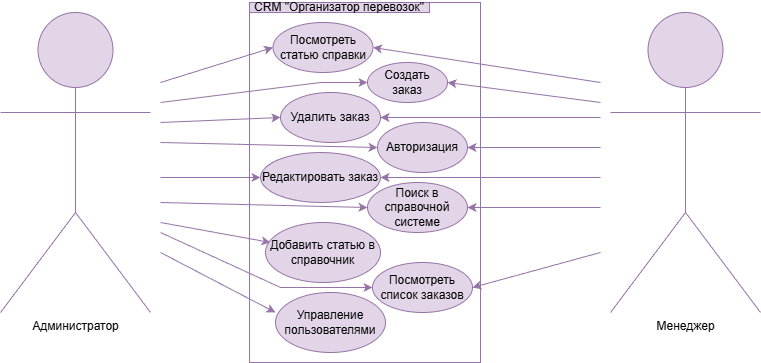

The diagram above was exported from draw.io. Its source (the exported page's mxGraphModel, read from the mxfile embedded in the PNG):
<mxGraphModel dx="1478" dy="480" grid="1" gridSize="10" guides="1" tooltips="1" connect="1" arrows="1" fold="1" page="1" pageScale="1" pageWidth="827" pageHeight="1169" math="0" shadow="0">
  <root>
    <mxCell id="0" />
    <mxCell id="1" parent="0" />
    <mxCell id="gnDoTvTe3ynewqU6mXi1-2" parent="1" style="whiteSpace=wrap;html=1;fillColor=none;strokeColor=#9673a6;" value="" vertex="1">
      <mxGeometry height="360" width="231" x="-551" y="150" as="geometry" />
    </mxCell>
    <mxCell id="6U0VJDL3XL0KReiBmRtT-68" edge="1" parent="1" style="edgeStyle=none;rounded=0;orthogonalLoop=1;jettySize=auto;html=1;entryX=1;entryY=0.5;entryDx=0;entryDy=0;fillColor=#e1d5e7;strokeColor=#9673a6;" target="6U0VJDL3XL0KReiBmRtT-92">
      <mxGeometry relative="1" as="geometry">
        <mxPoint x="-200" y="230" as="sourcePoint" />
      </mxGeometry>
    </mxCell>
    <mxCell id="6U0VJDL3XL0KReiBmRtT-69" edge="1" parent="1" style="edgeStyle=none;rounded=0;orthogonalLoop=1;jettySize=auto;html=1;entryX=1;entryY=0.5;entryDx=0;entryDy=0;fillColor=#e1d5e7;strokeColor=#9673a6;" target="6U0VJDL3XL0KReiBmRtT-88">
      <mxGeometry relative="1" as="geometry">
        <mxPoint x="-200" y="250" as="sourcePoint" />
      </mxGeometry>
    </mxCell>
    <mxCell id="6U0VJDL3XL0KReiBmRtT-70" edge="1" parent="1" style="edgeStyle=none;rounded=0;orthogonalLoop=1;jettySize=auto;html=1;entryX=1;entryY=0.5;entryDx=0;entryDy=0;fillColor=#e1d5e7;strokeColor=#9673a6;" target="6U0VJDL3XL0KReiBmRtT-86">
      <mxGeometry relative="1" as="geometry">
        <mxPoint x="-200" y="295" as="sourcePoint" />
      </mxGeometry>
    </mxCell>
    <mxCell id="6U0VJDL3XL0KReiBmRtT-71" edge="1" parent="1" style="edgeStyle=none;rounded=0;orthogonalLoop=1;jettySize=auto;html=1;fillColor=#e1d5e7;strokeColor=#9673a6;entryX=1;entryY=0.5;entryDx=0;entryDy=0;" target="6U0VJDL3XL0KReiBmRtT-91">
      <mxGeometry relative="1" as="geometry">
        <mxPoint x="-200" y="355" as="sourcePoint" />
        <mxPoint x="-280" y="350" as="targetPoint" />
      </mxGeometry>
    </mxCell>
    <mxCell id="6U0VJDL3XL0KReiBmRtT-73" edge="1" parent="1" style="edgeStyle=none;rounded=0;orthogonalLoop=1;jettySize=auto;html=1;entryX=1;entryY=0.5;entryDx=0;entryDy=0;fillColor=#e1d5e7;strokeColor=#9673a6;" target="6U0VJDL3XL0KReiBmRtT-90">
      <mxGeometry relative="1" as="geometry">
        <Array as="points" />
        <mxPoint x="-200" y="400" as="sourcePoint" />
      </mxGeometry>
    </mxCell>
    <mxCell id="6U0VJDL3XL0KReiBmRtT-75" parent="1" style="shape=umlActor;verticalLabelPosition=bottom;verticalAlign=top;html=1;fillColor=#e1d5e7;strokeColor=#9673a6;fontColor=#000000;" value="Менеджер" vertex="1">
      <mxGeometry height="300" width="150" x="-190" y="160" as="geometry" />
    </mxCell>
    <mxCell id="6U0VJDL3XL0KReiBmRtT-76" parent="1" style="shape=umlActor;verticalLabelPosition=bottom;verticalAlign=top;html=1;fillColor=#e1d5e7;strokeColor=#9673a6;fontColor=#000000;" value="Администратор" vertex="1">
      <mxGeometry height="300" width="150" x="-800" y="160" as="geometry" />
    </mxCell>
    <mxCell id="6U0VJDL3XL0KReiBmRtT-77" edge="1" parent="1" style="rounded=0;orthogonalLoop=1;jettySize=auto;html=1;entryX=0;entryY=0.5;entryDx=0;entryDy=0;fillColor=#e1d5e7;strokeColor=#9673a6;" target="6U0VJDL3XL0KReiBmRtT-92">
      <mxGeometry relative="1" as="geometry">
        <mxPoint x="-640" y="230" as="sourcePoint" />
      </mxGeometry>
    </mxCell>
    <mxCell id="6U0VJDL3XL0KReiBmRtT-78" edge="1" parent="1" style="rounded=0;orthogonalLoop=1;jettySize=auto;html=1;entryX=0;entryY=0.5;entryDx=0;entryDy=0;fillColor=#e1d5e7;strokeColor=#9673a6;" target="6U0VJDL3XL0KReiBmRtT-88">
      <mxGeometry relative="1" as="geometry">
        <Array as="points">
          <mxPoint x="-480" y="230" />
        </Array>
        <mxPoint x="-640" y="250" as="sourcePoint" />
      </mxGeometry>
    </mxCell>
    <mxCell id="6U0VJDL3XL0KReiBmRtT-79" edge="1" parent="1" style="rounded=0;orthogonalLoop=1;jettySize=auto;html=1;entryX=0;entryY=0.5;entryDx=0;entryDy=0;fillColor=#e1d5e7;strokeColor=#9673a6;" target="6U0VJDL3XL0KReiBmRtT-94">
      <mxGeometry relative="1" as="geometry">
        <mxPoint x="-640" y="270" as="sourcePoint" />
      </mxGeometry>
    </mxCell>
    <mxCell id="6U0VJDL3XL0KReiBmRtT-80" edge="1" parent="1" style="rounded=0;orthogonalLoop=1;jettySize=auto;html=1;entryX=0;entryY=0.5;entryDx=0;entryDy=0;fillColor=#e1d5e7;strokeColor=#9673a6;" target="6U0VJDL3XL0KReiBmRtT-86">
      <mxGeometry relative="1" as="geometry">
        <mxPoint x="-640" y="290" as="sourcePoint" />
      </mxGeometry>
    </mxCell>
    <mxCell id="6U0VJDL3XL0KReiBmRtT-81" edge="1" parent="1" style="rounded=0;orthogonalLoop=1;jettySize=auto;html=1;entryX=0;entryY=0.5;entryDx=0;entryDy=0;fillColor=#e1d5e7;strokeColor=#9673a6;" target="6U0VJDL3XL0KReiBmRtT-93">
      <mxGeometry relative="1" as="geometry">
        <mxPoint x="-640" y="325" as="sourcePoint" />
      </mxGeometry>
    </mxCell>
    <mxCell id="6U0VJDL3XL0KReiBmRtT-82" edge="1" parent="1" style="rounded=0;orthogonalLoop=1;jettySize=auto;html=1;entryX=0;entryY=0.5;entryDx=0;entryDy=0;fillColor=#e1d5e7;strokeColor=#9673a6;" target="6U0VJDL3XL0KReiBmRtT-91">
      <mxGeometry relative="1" as="geometry">
        <mxPoint x="-640" y="350" as="sourcePoint" />
      </mxGeometry>
    </mxCell>
    <mxCell id="6U0VJDL3XL0KReiBmRtT-83" edge="1" parent="1" style="rounded=0;orthogonalLoop=1;jettySize=auto;html=1;fillColor=#e1d5e7;strokeColor=#9673a6;entryX=0.043;entryY=0.333;entryDx=0;entryDy=0;entryPerimeter=0;" target="6U0VJDL3XL0KReiBmRtT-89">
      <mxGeometry relative="1" as="geometry">
        <Array as="points" />
        <mxPoint x="-640" y="370" as="sourcePoint" />
        <mxPoint x="-540" y="390" as="targetPoint" />
      </mxGeometry>
    </mxCell>
    <mxCell id="6U0VJDL3XL0KReiBmRtT-84" edge="1" parent="1" style="rounded=0;orthogonalLoop=1;jettySize=auto;html=1;entryX=0;entryY=0.5;entryDx=0;entryDy=0;fillColor=#e1d5e7;strokeColor=#9673a6;" target="6U0VJDL3XL0KReiBmRtT-90">
      <mxGeometry relative="1" as="geometry">
        <Array as="points">
          <mxPoint x="-520" y="435" />
        </Array>
        <mxPoint x="-640" y="380" as="sourcePoint" />
      </mxGeometry>
    </mxCell>
    <mxCell id="6U0VJDL3XL0KReiBmRtT-86" parent="1" style="ellipse;whiteSpace=wrap;html=1;fillColor=#e1d5e7;strokeColor=#9673a6;" value="Авторизация" vertex="1">
      <mxGeometry height="50" width="90" x="-423" y="270" as="geometry" />
    </mxCell>
    <mxCell id="6U0VJDL3XL0KReiBmRtT-97" edge="1" parent="1" source="6U0VJDL3XL0KReiBmRtT-87" style="edgeStyle=none;rounded=0;orthogonalLoop=1;jettySize=auto;html=1;exitX=0;exitY=0.333;exitDx=0;exitDy=0;startArrow=classic;startFill=1;endArrow=none;endFill=0;fillColor=#e1d5e7;strokeColor=#9673a6;exitPerimeter=0;">
      <mxGeometry relative="1" as="geometry">
        <mxPoint x="-640" y="400" as="targetPoint" />
      </mxGeometry>
    </mxCell>
    <mxCell id="6U0VJDL3XL0KReiBmRtT-87" parent="1" style="ellipse;whiteSpace=wrap;html=1;fillColor=#e1d5e7;strokeColor=#9673a6;" value="Управление пользователями" vertex="1">
      <mxGeometry height="60" width="110" x="-525" y="440" as="geometry" />
    </mxCell>
    <mxCell id="6U0VJDL3XL0KReiBmRtT-88" parent="1" style="ellipse;whiteSpace=wrap;html=1;fillColor=#e1d5e7;strokeColor=#9673a6;" value="Создать заказ" vertex="1">
      <mxGeometry height="40" width="80" x="-433" y="210" as="geometry" />
    </mxCell>
    <mxCell id="6U0VJDL3XL0KReiBmRtT-89" parent="1" style="ellipse;whiteSpace=wrap;html=1;fillColor=#e1d5e7;strokeColor=#9673a6;" value="Добавить статью в справочник" vertex="1">
      <mxGeometry height="60" width="115" x="-535" y="370" as="geometry" />
    </mxCell>
    <mxCell id="6U0VJDL3XL0KReiBmRtT-90" parent="1" style="ellipse;whiteSpace=wrap;html=1;fillColor=#e1d5e7;strokeColor=#9673a6;" value="Посмотреть список заказов" vertex="1">
      <mxGeometry height="50" width="100" x="-428" y="410" as="geometry" />
    </mxCell>
    <mxCell id="6U0VJDL3XL0KReiBmRtT-91" parent="1" style="ellipse;whiteSpace=wrap;html=1;fillColor=#e1d5e7;strokeColor=#9673a6;" value="Поиск в справочной системе" vertex="1">
      <mxGeometry height="50" width="100" x="-433" y="330" as="geometry" />
    </mxCell>
    <mxCell id="6U0VJDL3XL0KReiBmRtT-92" parent="1" style="ellipse;whiteSpace=wrap;html=1;fillColor=#e1d5e7;strokeColor=#9673a6;" value="Посмотреть статью справки" vertex="1">
      <mxGeometry height="50" width="100" x="-527.5" y="170" as="geometry" />
    </mxCell>
    <mxCell id="6U0VJDL3XL0KReiBmRtT-96" edge="1" parent="1" source="6U0VJDL3XL0KReiBmRtT-93" style="edgeStyle=none;rounded=0;orthogonalLoop=1;jettySize=auto;html=1;exitX=1;exitY=0.5;exitDx=0;exitDy=0;startArrow=classic;startFill=1;endArrow=none;endFill=0;fillColor=#e1d5e7;strokeColor=#9673a6;">
      <mxGeometry relative="1" as="geometry">
        <mxPoint x="-200" y="325" as="targetPoint" />
      </mxGeometry>
    </mxCell>
    <mxCell id="6U0VJDL3XL0KReiBmRtT-93" parent="1" style="ellipse;whiteSpace=wrap;html=1;fillColor=#e1d5e7;strokeColor=#9673a6;" value="Редактировать заказ" vertex="1">
      <mxGeometry height="50" width="120" x="-540" y="300" as="geometry" />
    </mxCell>
    <mxCell id="6U0VJDL3XL0KReiBmRtT-95" edge="1" parent="1" source="6U0VJDL3XL0KReiBmRtT-94" style="edgeStyle=none;rounded=0;orthogonalLoop=1;jettySize=auto;html=1;exitX=1;exitY=0.5;exitDx=0;exitDy=0;startArrow=classic;startFill=1;endArrow=none;endFill=0;fillColor=#e1d5e7;strokeColor=#9673a6;">
      <mxGeometry relative="1" as="geometry">
        <mxPoint x="-200" y="265" as="targetPoint" />
      </mxGeometry>
    </mxCell>
    <mxCell id="6U0VJDL3XL0KReiBmRtT-94" parent="1" style="ellipse;whiteSpace=wrap;html=1;fillColor=#e1d5e7;strokeColor=#9673a6;" value="Удалить заказ" vertex="1">
      <mxGeometry height="50" width="100" x="-520" y="240" as="geometry" />
    </mxCell>
    <mxCell id="6U0VJDL3XL0KReiBmRtT-99" parent="1" style="text;html=1;whiteSpace=wrap;strokeColor=#9673a6;fillColor=#e1d5e7;align=center;verticalAlign=middle;rounded=0;" value="CRM &quot;Организатор перевозок&quot;" vertex="1">
      <mxGeometry height="10" width="180" x="-551" y="150" as="geometry" />
    </mxCell>
  </root>
</mxGraphModel>